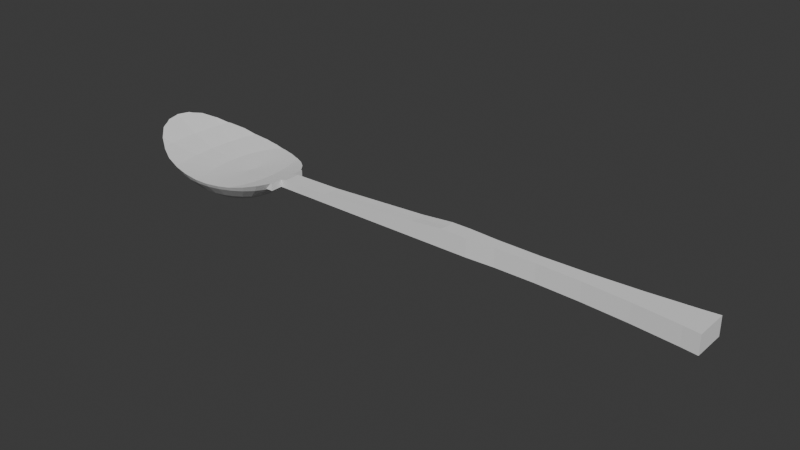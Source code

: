 # Source: Ejercicio-17.blend  (saved by Blender 4.1.24; exported with 4.5.12 LTS)
import bpy
from mathutils import Matrix  # noqa: F401  (used for matrix-valued properties, if any)

bpy.ops.wm.read_factory_settings(use_empty=True)
scene = bpy.context.scene
scene.name = 'Scene'

# ---- collections
col_collection = bpy.data.collections.new('Collection'); scene.collection.children.link(col_collection)

# ---- world
world_world = bpy.data.worlds.new('World'); scene.world = world_world
world_world.use_nodes = True; world_world.node_tree.nodes.clear()
_N = world_world.node_tree.nodes; _L = world_world.node_tree.links
n0 = _N.new('ShaderNodeOutputWorld'); n0.name = 'World Output'; n0.location = (300, 300)
n1 = _N.new('ShaderNodeBackground'); n1.name = 'Background'; n1.location = (10, 300)
n1.inputs[0].default_value = (0.05088, 0.05088, 0.05088, 1.0)
_L.new(n1.outputs[0], n0.inputs[0])
n0.is_active_output = True
world_world.color = (0.05088, 0.05088, 0.05088)
world_world.use_sun_shadow = False
world_world.sun_shadow_jitter_overblur = 0.0

# ---- meshes
me_cubo_001 = bpy.data.meshes.new('Cubo.001')
me_cubo_001.from_pydata([(-1.154, 2.477, -1.171), (-1.166, 1.946, -2.415), (-1.18, 1.34, -3.339), (-1.194, 0.6834, -3.908), (-1.101, 2.333, -1.171), (-1.124, 1.833, -2.415), (-1.151, 1.263, -3.339), (-1.18, 0.6437, -3.908), (-0.1992, -3.193e-07, 0.6721), (-1.051, 2.1, -1.171), (-0.653, -1.597e-07, 0.05752), (-1.085, 1.65, -2.415), (-1.124, 1.136, -3.339), (-1.166, 0.5793, -3.908), (-1.008, 1.786, -1.171), (-1.051, 1.403, -2.415), (-1.101, 0.9664, -3.339), (-1.154, 0.4927, -3.908), (-0.9726, 1.403, -1.171), (-1.023, 1.102, -2.415), (-1.081, 0.7593, -3.339), (-1.144, 0.3871, -3.908), (-0.9463, 0.9664, -1.171), (-1.003, 0.7593, -2.415), (-1.067, 0.523, -3.339), (-1.137, 0.2666, -3.908), (-0.93, 0.4927, -1.171), (-0.99, 0.3871, -2.415), (-1.058, 0.2666, -3.339), (-1.133, 0.1359, -3.908), (-0.9246, 5.322e-08, -1.171), (-0.9857, -1.863e-07, -2.415), (-1.037, 1.971, -0.6925), (-1.055, -7.983e-08, -3.339), (-1.131, -3.991e-08, -3.908), (-0.06173, -4.592e-07, 1.0), (-0.93, -0.4927, -1.171), (-0.99, -0.3871, -2.415), (-1.058, -0.2666, -3.339), (-1.133, -0.1359, -3.908), (-0.9463, -0.9664, -1.171), (-1.003, -0.7593, -2.415), (-1.067, -0.523, -3.339), (-1.137, -0.2666, -3.908), (-0.9726, -1.403, -1.171), (-1.022, 1.548, -0.6925), (-1.023, -1.102, -2.415), (-1.081, -0.7593, -3.339), (-1.144, -0.3871, -3.908), (-1.008, -1.786, -1.171), (-1.051, -1.403, -2.415), (-1.101, -0.9664, -3.339), (-1.154, -0.4927, -3.908), (-1.051, -2.1, -1.171), (-1.085, -1.65, -2.415), (-1.124, -1.136, -3.339), (-1.166, -0.5793, -3.908), (-1.101, -2.333, -1.171), (-1.124, -1.833, -2.415), (-1.151, -1.263, -3.339), (-1.01, 1.067, -0.6925), (-1.18, -0.6437, -3.908), (-1.154, -2.477, -1.171), (-1.166, -1.946, -2.415), (-1.18, -1.34, -3.339), (-1.194, -0.6834, -3.908), (-1.21, -2.525, -1.171), (-1.21, -1.984, -2.415), (-1.21, -1.367, -3.339), (-1.21, -0.6968, -3.908), (-1.265, -2.477, -1.171), (-1.253, -1.946, -2.415), (-1.24, -1.34, -3.339), (-1.225, -0.6834, -3.908), (-1.003, 0.5437, -0.6925), (-1.319, -2.333, -1.171), (-1.295, -1.833, -2.415), (-1.269, -1.263, -3.339), (-1.24, -0.6437, -3.908), (-1.396, -2.469, 0.3443), (-1.368, -2.1, -1.171), (-1.334, -1.65, -2.415), (-1.295, -1.136, -3.339), (-1.253, -0.5793, -3.908), (-1.447, -2.1, 0.3443), (-1.411, -1.786, -1.171), (-1.368, -1.403, -2.415), (-1.319, -0.9664, -3.339), (-1.265, -0.4927, -3.908), (-0.8812, -3.193e-07, -0.0779), (-1.001, -1.597e-07, -0.6925), (-1.21, 0.0, -4.1), (-1.488, -1.65, 0.3443), (-1.447, -1.403, -1.171), (-1.396, -1.102, -2.415), (-1.338, -0.7593, -3.339), (-1.275, -0.3871, -3.908), (-1.519, -1.136, 0.3443), (-1.473, -0.9664, -1.171), (-1.417, -0.7593, -2.415), (-1.352, -0.523, -3.339), (-1.282, -0.2666, -3.908), (-1.003, -0.5437, -0.6925), (-1.575, -0.6437, 2.073), (-1.539, -0.5793, 0.3443), (-1.489, -0.4927, -1.171), (-1.429, -0.3871, -2.415), (-1.361, -0.2666, -3.339), (-1.287, -0.1359, -3.908), (-1.582, 5.322e-08, 2.073), (-1.545, 5.854e-07, 0.3443), (-1.495, 1.064e-07, -1.171), (-1.434, 5.322e-07, -2.415), (-1.01, -1.067, -0.6925), (-1.364, 1.863e-07, -3.339), (-1.288, 6.652e-08, -3.908), (-1.575, 0.6437, 2.073), (-1.539, 0.5793, 0.3443), (-1.489, 0.4927, -1.171), (-1.429, 0.3871, -2.415), (-1.361, 0.2666, -3.339), (-1.287, 0.1359, -3.908), (-1.022, -1.548, -0.6925), (-1.519, 1.136, 0.3443), (-1.473, 0.9664, -1.171), (-1.417, 0.7593, -2.415), (-1.352, 0.523, -3.339), (-1.282, 0.2666, -3.908), (-1.488, 1.65, 0.3443), (-1.447, 1.403, -1.171), (-1.396, 1.102, -2.415), (-1.338, 0.7593, -3.339), (-1.275, 0.3871, -3.908), (-1.037, -1.971, -0.6925), (-1.447, 2.1, 0.3443), (-1.411, 1.786, -1.171), (-1.368, 1.403, -2.415), (-1.319, 0.9664, -3.339), (-1.265, 0.4927, -3.908), (-1.396, 2.469, 0.3443), (-1.368, 2.1, -1.171), (-1.334, 1.65, -2.415), (-1.295, 1.136, -3.339), (-1.253, 0.5793, -3.908), (-1.319, 2.333, -1.171), (-1.295, 1.833, -2.415), (-1.269, 1.263, -3.339), (-1.24, 0.6437, -3.908), (-1.265, 2.477, -1.171), (-1.253, 1.946, -2.415), (-1.24, 1.34, -3.339), (-1.225, 0.6834, -3.908), (-1.21, 2.525, -1.171), (-1.21, 1.984, -2.415), (-1.21, 1.367, -3.339), (-1.21, 0.6967, -3.908), (-1.173, -2.575, -0.6925), (-0.9419, 1.0, -1.0), (-0.9371, 1.0, -0.8717), (-1.194, -2.317, -0.6925), (-0.9419, -1.0, -1.0), (-0.9371, -1.0, -0.8717), (-0.941, 0.9856, -1.0), (-0.941, -0.9856, -1.0), (-0.9189, 1.116e-08, -1.0), (-0.9245, -0.5025, -1.0), (-0.9245, 0.5025, -1.0), (-1.213, -1.971, -0.6925), (-1.125, 0.0, -0.9), (-1.228, -1.548, -0.6925), (-1.35, -2.092, -0.0779), (-1.24, -1.067, -0.6925), (-1.472, -1.548, 0.9201), (-1.364, -1.067, -0.0779), (-1.247, -0.5437, -0.6925), (-1.575, 4.257e-07, 2.263), (-1.479, 2.129e-06, 0.9201), (-1.369, 7.451e-07, -0.0779), (-1.249, 2.661e-07, -0.6925), (-1.472, 1.548, 0.9201), (-1.364, 1.067, -0.0779), (-1.247, 0.5437, -0.6925), (-1.35, 2.092, -0.0779), (-1.24, 1.067, -0.6925), (-1.228, 1.548, -0.6925), (-1.213, 1.971, -0.6925), (-1.194, 2.317, -0.6925), (-1.173, 2.575, -0.6925), (-0.9149, 1.0, -0.2257), (-0.9149, -1.0, -0.2257), (-0.8782, 0.2899, -0.03937), (-0.8771, -8.385e-08, -0.04102), (-0.8771, -3.35e-07, -0.04102), (-0.8782, -0.2899, -0.03937), (-1.151, 2.612, -0.7003), (-1.205, 2.692, -0.5891), (-1.21, 2.701, -0.573), (-1.165, 2.627, -0.6925), (-1.174, 2.639, -0.6766), (-1.095, 2.458, -0.7092), (-1.148, 2.604, -0.7023), (-1.103, 2.48, -0.7117), (-1.125, 2.539, -0.7109), (-1.053, 2.267, -0.6925), (-1.042, 2.224, -0.6632), (-1.081, 2.393, -0.7071), (-1.057, 2.284, -0.6955), (-0.9957, 1.937, -0.532), (-0.9928, 1.92, -0.5208), (-1.029, 2.143, -0.6367), (-0.9505, 1.534, -0.3659), (-0.9553, 1.576, -0.3869), (-0.9176, 1.071, -0.2345), (-0.9176, -1.071, -0.2345), (-0.9505, -1.534, -0.3659), (-0.9928, -1.92, -0.5208), (-0.9553, -1.576, -0.3869), (-1.042, -2.224, -0.6632), (-0.9957, -1.937, -0.532), (-1.029, -2.143, -0.6367), (-1.095, -2.458, -0.7092), (-1.053, -2.267, -0.6925), (-1.057, -2.284, -0.6955), (-1.081, -2.393, -0.7071), (-1.151, -2.612, -0.7003), (-1.103, -2.48, -0.7117), (-1.148, -2.604, -0.7023), (-1.125, -2.539, -0.7109), (-1.21, -2.701, -0.573), (-1.165, -2.627, -0.6925), (-1.205, -2.692, -0.5891), (-1.174, -2.639, -0.6766), (-1.271, -2.712, -0.3537), (-1.246, -2.704, -0.4546), (-1.332, -2.623, -0.1019), (-1.303, -2.662, -0.2326), (-1.396, -2.473, 0.3675), (-1.393, -2.481, 0.3443), (-1.392, -2.483, 0.3349), (-1.338, -2.603, -0.0779), (-1.454, -2.166, 0.8371), (-1.508, -1.766, 1.44), (-1.465, -2.075, 0.9201), (-1.553, -1.259, 2.026), (-1.512, -1.724, 1.479), (-1.579, -0.6505, 2.392), (-1.557, -1.181, 2.073), (-1.572, -0.8045, 2.263), (-1.588, 2.654e-07, 2.513), (-1.586, 0.1113, 2.492), (-1.579, 0.6505, 2.392), (-1.586, 0.1113, 2.492), (-1.588, 7.182e-07, 2.513), (-1.572, 0.8045, 2.263), (-1.557, 1.181, 2.073), (-1.553, 1.259, 2.026), (-1.508, 1.766, 1.44), (-1.512, 1.724, 1.479), (-1.454, 2.166, 0.8371), (-1.465, 2.075, 0.9201), (-1.396, 2.473, 0.3675), (-1.393, 2.481, 0.3443), (-1.332, 2.623, -0.1019), (-1.392, 2.483, 0.3349), (-1.338, 2.603, -0.0779), (-1.271, 2.712, -0.3537), (-1.303, 2.662, -0.2326), (-1.246, 2.704, -0.4546), (-0.9073, 1.0, -0.1881), (-0.9073, 1.0, -1.0), (-0.9073, 0.3929, -1.0), (0.04839, 0.3929, -1.0), (0.04839, 0.3929, 1.0), (-0.06828, 0.3929, 1.0), (-0.7905, 0.3929, -5.762e-05), (-0.8784, 0.3929, -0.03722), (-0.2057, 0.3929, 0.6721), (-0.6596, 0.3929, 0.05752), (-0.9073, 0.9712, -0.19), (-0.8829, 0.3929, -0.0779), (-0.9073, 0.3929, -0.2031), (-0.9073, -1.0, -1.0), (-0.9073, -1.0, -0.1881), (-0.9073, -0.3929, -1.0), (-0.06828, -0.3929, 1.0), (-0.6596, -0.3929, 0.05752), (-0.7905, -0.3929, -5.781e-05), (-0.2057, -0.3929, 0.6721), (-0.8784, -0.3929, -0.03722), (-0.8829, -0.3929, -0.0779), (-0.9073, -0.3929, -0.2031), (-0.9073, -0.9712, -0.19), (1.0, -0.7411, 1.0), (1.0, -0.7411, -1.0), (0.9354, -0.6555, -1.0), (0.7311, -0.459, -1.0), (0.1471, -0.3096, -1.0), (0.3293, -0.2827, -1.0), (0.5265, -0.3332, -1.0), (0.01791, -0.3929, -1.0), (0.01791, -0.3929, 1.0), (0.9354, -0.6555, 1.0), (0.7311, -0.459, 1.0), (0.1471, -0.3096, 1.0), (0.3293, -0.2827, 1.0), (0.5265, -0.3332, 1.0), (1.0, 0.9119, -1.0), (1.0, 0.9119, 1.0), (0.04839, 0.3934, -1.0), (0.3471, 0.3343, -1.0), (0.1714, 0.3318, -1.0), (0.9304, 0.8044, -1.0), (0.537, 0.4164, -1.0), (0.734, 0.5752, -1.0), (0.04839, 0.3934, 1.0), (0.1714, 0.3318, 1.0), (0.3471, 0.3343, 1.0), (0.537, 0.4164, 1.0), (0.734, 0.5752, 1.0), (0.9304, 0.8044, 1.0)], [], [(269, 157, 158, 188, 268), (307, 292, 293, 306), (281, 282, 189, 161, 160), (281, 160, 163, 165, 164, 166, 162, 157, 269, 270, 271, 308, 310, 309, 312, 313, 311, 306, 293, 294, 295, 298, 297, 296, 299, 283), (314, 272, 273, 35, 284, 300, 303, 304, 305, 302, 301, 292, 307, 319, 318, 317, 316, 315), (190, 274, 275), (8, 35, 273, 276), (277, 10, 8, 276), (277, 274, 190, 191, 10), (285, 10, 191, 192, 193, 286), (35, 8, 287, 284), (287, 8, 10, 285), (193, 288, 286), (155, 154, 2, 3), (91, 155, 3), (197, 194, 0, 152, 196, 195, 198), (153, 152, 0, 1), (154, 153, 1, 2), (2, 1, 5, 6), (3, 2, 6, 7), (91, 3, 7), (201, 199, 4, 0, 194, 200, 202), (1, 0, 4, 5), (203, 204, 9, 4, 199, 205, 206), (5, 4, 9, 11), (6, 5, 11, 12), (7, 6, 12, 13), (91, 7, 13), (12, 11, 15, 16), (13, 12, 16, 17), (91, 13, 17), (207, 208, 14, 9, 204, 209), (11, 9, 14, 15), (211, 210, 18, 14, 208), (15, 14, 18, 19), (16, 15, 19, 20), (17, 16, 20, 21), (91, 17, 21), (21, 20, 24, 25), (91, 21, 25), (157, 162, 22, 18, 210, 212, 158), (19, 18, 22, 23), (20, 19, 23, 24), (166, 26, 22, 162), (188, 158, 212), (23, 22, 26, 27), (24, 23, 27, 28), (25, 24, 28, 29), (91, 25, 29), (29, 28, 33, 34), (91, 29, 34), (30, 26, 166, 164), (27, 26, 30, 31), (28, 27, 31, 33), (36, 30, 164, 165), (31, 30, 36, 37), (33, 31, 37, 38), (34, 33, 38, 39), (91, 34, 39), (91, 39, 43), (40, 36, 165, 163), (161, 189, 213), (37, 36, 40, 41), (38, 37, 41, 42), (39, 38, 42, 43), (41, 40, 44, 46), (42, 41, 46, 47), (43, 42, 47, 48), (91, 43, 48), (213, 214, 44, 40, 163, 160, 161), (216, 215, 49, 44, 214), (46, 44, 49, 50), (47, 46, 50, 51), (48, 47, 51, 52), (91, 48, 52), (50, 49, 53, 54), (51, 50, 54, 55), (52, 51, 55, 56), (91, 52, 56), (219, 217, 53, 49, 215, 218), (223, 220, 57, 53, 217, 221, 222), (54, 53, 57, 58), (55, 54, 58, 59), (56, 55, 59, 61), (91, 56, 61), (59, 58, 63, 64), (61, 59, 64, 65), (91, 61, 65), (226, 224, 62, 57, 220, 225, 227), (58, 57, 62, 63), (230, 228, 66, 62, 224, 229, 231), (63, 62, 66, 67), (64, 63, 67, 68), (65, 64, 68, 69), (91, 65, 69), (68, 67, 71, 72), (69, 68, 72, 73), (91, 69, 73), (233, 232, 70, 66, 228), (67, 66, 70, 71), (235, 234, 75, 70, 232), (71, 70, 75, 76), (72, 71, 76, 77), (73, 72, 77, 78), (91, 73, 78), (78, 77, 82, 83), (91, 78, 83), (236, 79, 237), (238, 237, 79, 80, 75, 234, 239), (76, 75, 80, 81), (77, 76, 81, 82), (80, 79, 84, 85), (81, 80, 85, 86), (82, 81, 86, 87), (83, 82, 87, 88), (91, 83, 88), (84, 79, 236, 240), (91, 88, 96), (242, 241, 92, 84, 240), (85, 84, 92, 93), (86, 85, 93, 94), (87, 86, 94, 95), (88, 87, 95, 96), (93, 92, 97, 98), (94, 93, 98, 99), (95, 94, 99, 100), (96, 95, 100, 101), (91, 96, 101), (244, 243, 97, 92, 241), (91, 101, 108), (103, 246, 247, 245), (243, 246, 103, 104, 97), (98, 97, 104, 105), (99, 98, 105, 106), (100, 99, 106, 107), (101, 100, 107, 108), (106, 105, 111, 112), (107, 106, 112, 114), (108, 107, 114, 115), (91, 108, 115), (109, 103, 245, 248), (104, 103, 109, 110), (105, 104, 110, 111), (116, 109, 248, 252, 251, 249, 250), (110, 109, 116, 117), (111, 110, 117, 118), (112, 111, 118, 119), (114, 112, 119, 120), (115, 114, 120, 121), (91, 115, 121), (119, 118, 124, 125), (120, 119, 125, 126), (121, 120, 126, 127), (91, 121, 127), (253, 254, 116, 250), (255, 123, 117, 116, 254), (118, 117, 123, 124), (257, 256, 128, 123, 255), (124, 123, 128, 129), (125, 124, 129, 130), (126, 125, 130, 131), (127, 126, 131, 132), (91, 127, 132), (131, 130, 136, 137), (132, 131, 137, 138), (91, 132, 138), (259, 258, 134, 128, 256), (129, 128, 134, 135), (130, 129, 135, 136), (139, 134, 258, 260), (135, 134, 139, 140), (136, 135, 140, 141), (137, 136, 141, 142), (138, 137, 142, 143), (91, 138, 143), (143, 142, 146, 147), (91, 143, 147), (261, 139, 260), (264, 262, 144, 140, 139, 261, 263), (141, 140, 144, 145), (142, 141, 145, 146), (266, 265, 148, 144, 262), (145, 144, 148, 149), (146, 145, 149, 150), (147, 146, 150, 151), (91, 147, 151), (151, 150, 154, 155), (91, 151, 155), (267, 196, 152, 148, 265), (149, 148, 152, 153), (150, 149, 153, 154), (202, 168, 201), (199, 201, 168, 205), (205, 168, 206), (32, 203, 206, 168), (203, 32, 209, 204), (209, 32, 45, 207), (45, 32, 168), (60, 45, 168), (211, 208, 207, 45, 60), (278, 268, 188, 212, 210, 211, 60, 74), (74, 60, 168), (279, 89, 192, 191, 190, 275), (280, 278, 74, 90, 89, 279), (90, 74, 168), (193, 192, 89, 289, 288), (290, 289, 89, 90, 102, 291), (90, 168, 102), (291, 102, 113, 216, 214, 213, 189, 282), (102, 168, 113), (216, 113, 122, 218, 215), (113, 168, 122), (122, 133, 219, 218), (122, 168, 133), (217, 219, 133, 221), (133, 168, 222, 221), (222, 168, 223), (220, 223, 168, 225), (225, 168, 227), (227, 168, 226), (229, 156, 231), (224, 226, 168, 156, 229), (159, 156, 168), (231, 156, 159, 230), (228, 230, 159, 167, 233), (167, 159, 168), (232, 233, 167, 169, 235), (169, 167, 168), (170, 238, 239), (234, 235, 169, 171, 170, 239), (171, 169, 168), (242, 172, 244, 241), (242, 240, 236, 237, 238, 170, 173, 172), (170, 171, 174, 173), (174, 171, 168), (172, 173, 177, 176), (173, 174, 178, 177), (174, 168, 178), (245, 247, 175, 252, 248), (246, 243, 244, 172, 176, 175, 247), (251, 252, 175, 253, 250, 249), (255, 254, 253, 175, 176, 179, 257), (176, 177, 180, 179), (177, 178, 181, 180), (178, 168, 181), (180, 181, 183, 182), (181, 168, 183), (256, 257, 179, 259), (263, 261, 260, 258, 259, 179, 180, 182), (263, 182, 264), (262, 264, 182, 183, 184, 266), (183, 168, 184), (265, 266, 184, 185, 267), (184, 168, 185), (196, 267, 185, 186, 195), (185, 168, 186), (187, 186, 168), (195, 186, 187, 198), (187, 197, 198), (200, 194, 197, 187, 168), (200, 168, 202), (278, 280, 270, 269, 268), (271, 272, 314, 308), (279, 275, 274, 277, 276, 273, 272, 271, 270, 280), (291, 282, 281, 283, 290), (299, 300, 284, 287, 285, 286, 288, 289, 290, 283), (292, 301, 294, 293), (302, 295, 294, 301), (305, 298, 295, 302), (304, 297, 298, 305), (303, 296, 297, 304), (299, 296, 303, 300), (311, 313, 318, 319), (306, 311, 319, 307), (314, 315, 310, 308), (309, 310, 315, 316), (312, 309, 316, 317), (313, 312, 317, 318)])
me_cubo_001.polygons.foreach_set('material_index', [0, 0, 0, 0, 0, 312, 312, 312, 312, 312, 312, 312, 312, 312, 312, 312, 312, 312, 312, 312, 312, 312, 312, 312, 312, 312, 312, 312, 312, 312, 312, 312, 312, 312, 312, 312, 312, 312, 312, 312, 312, 312, 312, 312, 312, 312, 312, 312, 312, 312, 312, 312, 312, 312, 312, 312, 312, 312, 312, 312, 312, 312, 312, 312, 312, 312, 312, 312, 312, 312, 312, 312, 312, 312, 312, 312, 312, 312, 312, 312, 312, 312, 312, 312, 312, 312, 312, 312, 312, 312, 312, 312, 312, 312, 312, 312, 312, 312, 312, 312, 312, 312, 312, 312, 312, 312, 312, 312, 312, 312, 312, 312, 312, 312, 312, 312, 312, 312, 312, 312, 312, 312, 312, 312, 312, 312, 312, 312, 312, 312, 312, 312, 312, 312, 312, 312, 312, 312, 312, 312, 312, 312, 312, 312, 312, 312, 312, 312, 312, 312, 312, 312, 312, 312, 312, 312, 312, 312, 312, 312, 312, 312, 312, 312, 312, 312, 312, 312, 312, 312, 312, 312, 312, 312, 312, 312, 312, 312, 312, 312, 312, 312, 312, 312, 312, 312, 312, 312, 312, 312, 312, 312, 312, 312, 312, 312, 312, 312, 312, 312, 312, 312, 312, 312, 312, 312, 312, 312, 312, 312, 312, 312, 312, 312, 312, 312, 312, 312, 312, 312, 312, 312, 312, 312, 312, 312, 312, 312, 312, 312, 312, 312, 312, 312, 312, 312, 312, 312, 312, 312, 312, 312, 312, 312, 312, 312, 312, 312, 312, 312, 312, 312, 312, 312, 312, 312, 312, 312, 312, 312, 312, 312, 312, 312, 312, 312, 312, 312, 312, 312, 312, 312, 312, 312, 312, 312, 312, 312])
_uv = me_cubo_001.uv_layers.new(name='MapaUV')
_uv.uv.foreach_set('vector', [0.375, 0.2616, 0.375, 0.2573, 0.391, 0.2579, 0.4718, 0.2606, 0.4765, 0.2616, 0.625, 0.511, 0.625, 0.7176, 0.375, 0.7176, 0.375, 0.511, 0.375, 0.9884, 0.4765, 0.9884, 0.4718, 0.9894, 0.391, 0.9921, 0.375, 0.9927, 0.1366, 0.75, 0.1323, 0.75, 0.1324, 0.7482, 0.1344, 0.6878, 0.1351, 0.625, 0.1344, 0.5622, 0.1324, 0.5018, 0.1323, 0.5, 0.1366, 0.5, 0.1366, 0.5759, 0.256, 0.5759, 0.256, 0.5758, 0.2714, 0.5835, 0.2934, 0.5832, 0.3171, 0.5729, 0.3417, 0.5531, 0.3663, 0.5244, 0.375, 0.511, 0.375, 0.7176, 0.3669, 0.7069, 0.3414, 0.6824, 0.3158, 0.6666, 0.2912, 0.6603, 0.2684, 0.6637, 0.2522, 0.6741, 0.1366, 0.6741, 0.744, 0.5758, 0.744, 0.5759, 0.7585, 0.5759, 0.7577, 0.625, 0.7585, 0.6741, 0.7478, 0.6741, 0.7316, 0.6637, 0.7088, 0.6603, 0.6842, 0.6666, 0.6586, 0.6824, 0.6331, 0.7069, 0.625, 0.7176, 0.625, 0.511, 0.6337, 0.5244, 0.6583, 0.5531, 0.6829, 0.5729, 0.7066, 0.5832, 0.7286, 0.5835, 0.5385, 0.03332, 0.5356, 0.04516, 0.5442, 0.03397, 0.5, 0.125, 0.5, 0.1455, 0.5102, 0.1455, 0.5115, 0.125, 0.5226, 0.0625, 0.5, 0.0625, 0.5, 0.125, 0.5115, 0.125, 0.5226, 0.0625, 0.5269, 0.04516, 0.524, 0.03332, 0.5074, 0.03282, 0.5, 0.0625, 0.4774, 0.0625, 0.5, 0.0625, 0.4926, 0.03282, 0.4926, 0.03282, 0.476, 0.03332, 0.4731, 0.04516, 0.5, 0.1455, 0.5, 0.125, 0.4885, 0.125, 0.4898, 0.1455, 0.4885, 0.125, 0.5, 0.125, 0.5, 0.0625, 0.4774, 0.0625, 0.4615, 0.03332, 0.4558, 0.03397, 0.4644, 0.04516, 0.75, 0.0625, 0.75, 0.125, 0.7188, 0.125, 0.7188, 0.0625, 0.7344, 0.0, 0.75, 0.0625, 0.7188, 0.0625, 0.7262, 0.2697, 0.7188, 0.2694, 0.7188, 0.25, 0.75, 0.25, 0.75, 0.2747, 0.7476, 0.274, 0.7309, 0.2704, 0.75, 0.1875, 0.75, 0.25, 0.7188, 0.25, 0.7188, 0.1875, 0.75, 0.125, 0.75, 0.1875, 0.7188, 0.1875, 0.7188, 0.125, 0.7188, 0.125, 0.7188, 0.1875, 0.6875, 0.1875, 0.6875, 0.125, 0.7188, 0.0625, 0.7188, 0.125, 0.6875, 0.125, 0.6875, 0.0625, 0.7031, 0.0, 0.7188, 0.0625, 0.6875, 0.0625, 0.6921, 0.2689, 0.6875, 0.269, 0.6875, 0.25, 0.7188, 0.25, 0.7188, 0.2694, 0.7171, 0.2693, 0.7043, 0.269, 0.7188, 0.1875, 0.7188, 0.25, 0.6875, 0.25, 0.6875, 0.1875, 0.6627, 0.2697, 0.6562, 0.2709, 0.6562, 0.25, 0.6875, 0.25, 0.6875, 0.269, 0.6792, 0.2691, 0.6649, 0.2696, 0.6875, 0.1875, 0.6875, 0.25, 0.6562, 0.25, 0.6562, 0.1875, 0.6875, 0.125, 0.6875, 0.1875, 0.6562, 0.1875, 0.6562, 0.125, 0.6875, 0.0625, 0.6875, 0.125, 0.6562, 0.125, 0.6562, 0.0625, 0.6719, 0.0, 0.6875, 0.0625, 0.6562, 0.0625, 0.6562, 0.125, 0.6562, 0.1875, 0.625, 0.1875, 0.625, 0.125, 0.6562, 0.0625, 0.6562, 0.125, 0.625, 0.125, 0.625, 0.0625, 0.6406, 0.0, 0.6562, 0.0625, 0.625, 0.0625, 0.6268, 0.2764, 0.625, 0.2768, 0.625, 0.25, 0.6562, 0.25, 0.6562, 0.2709, 0.6481, 0.272, 0.6562, 0.1875, 0.6562, 0.25, 0.625, 0.25, 0.625, 0.1875, 0.5972, 0.2823, 0.5937, 0.2832, 0.5938, 0.25, 0.625, 0.25, 0.625, 0.2768, 0.625, 0.1875, 0.625, 0.25, 0.5938, 0.25, 0.5938, 0.1875, 0.625, 0.125, 0.625, 0.1875, 0.5938, 0.1875, 0.5938, 0.125, 0.625, 0.0625, 0.625, 0.125, 0.5938, 0.125, 0.5938, 0.0625, 0.6094, 0.0, 0.625, 0.0625, 0.5938, 0.0625, 0.5938, 0.0625, 0.5938, 0.125, 0.5625, 0.125, 0.5625, 0.0625, 0.5781, 0.0, 0.5938, 0.0625, 0.5625, 0.0625, 0.5635, 0.2571, 0.5625, 0.2571, 0.5625, 0.25, 0.5938, 0.25, 0.5937, 0.2832, 0.5625, 0.2886, 0.5625, 0.2623, 0.5938, 0.1875, 0.5938, 0.25, 0.5625, 0.25, 0.5625, 0.1875, 0.5938, 0.125, 0.5938, 0.1875, 0.5625, 0.1875, 0.5625, 0.125, 0.5312, 0.2571, 0.5312, 0.25, 0.5625, 0.25, 0.5625, 0.2571, 0.5582, 0.289, 0.5625, 0.2623, 0.5625, 0.2886, 0.5625, 0.1875, 0.5625, 0.25, 0.5312, 0.25, 0.5312, 0.1875, 0.5625, 0.125, 0.5625, 0.1875, 0.5312, 0.1875, 0.5312, 0.125, 0.5625, 0.0625, 0.5625, 0.125, 0.5312, 0.125, 0.5312, 0.0625, 0.5469, 0.0, 0.5625, 0.0625, 0.5312, 0.0625, 0.5312, 0.0625, 0.5312, 0.125, 0.5, 0.125, 0.5, 0.0625, 0.5156, 0.0, 0.5312, 0.0625, 0.5, 0.0625, 0.5, 0.25, 0.5312, 0.25, 0.5312, 0.2571, 0.5, 0.2571, 0.5312, 0.1875, 0.5312, 0.25, 0.5, 0.25, 0.5, 0.1875, 0.5312, 0.125, 0.5312, 0.1875, 0.5, 0.1875, 0.5, 0.125, 0.4688, 0.25, 0.5, 0.25, 0.5, 0.2571, 0.4688, 0.2571, 0.5, 0.1875, 0.5, 0.25, 0.4688, 0.25, 0.4688, 0.1875, 0.5, 0.125, 0.5, 0.1875, 0.4688, 0.1875, 0.4688, 0.125, 0.5, 0.0625, 0.5, 0.125, 0.4688, 0.125, 0.4688, 0.0625, 0.4844, 0.0, 0.5, 0.0625, 0.4688, 0.0625, 0.4531, 0.0, 0.4688, 0.0625, 0.4375, 0.0625, 0.4375, 0.25, 0.4688, 0.25, 0.4688, 0.2571, 0.4375, 0.2571, 0.4375, 0.2623, 0.4418, 0.289, 0.4375, 0.2886, 0.4688, 0.1875, 0.4688, 0.25, 0.4375, 0.25, 0.4375, 0.1875, 0.4688, 0.125, 0.4688, 0.1875, 0.4375, 0.1875, 0.4375, 0.125, 0.4688, 0.0625, 0.4688, 0.125, 0.4375, 0.125, 0.4375, 0.0625, 0.4375, 0.1875, 0.4375, 0.25, 0.4062, 0.25, 0.4062, 0.1875, 0.4375, 0.125, 0.4375, 0.1875, 0.4062, 0.1875, 0.4062, 0.125, 0.4375, 0.0625, 0.4375, 0.125, 0.4062, 0.125, 0.4062, 0.0625, 0.4219, 0.0, 0.4375, 0.0625, 0.4062, 0.0625, 0.4375, 0.2886, 0.4062, 0.2832, 0.4062, 0.25, 0.4375, 0.25, 0.4375, 0.2571, 0.4365, 0.2571, 0.4375, 0.2623, 0.4028, 0.2823, 0.375, 0.2768, 0.375, 0.25, 0.4062, 0.25, 0.4062, 0.2832, 0.4062, 0.1875, 0.4062, 0.25, 0.375, 0.25, 0.375, 0.1875, 0.4062, 0.125, 0.4062, 0.1875, 0.375, 0.1875, 0.375, 0.125, 0.4062, 0.0625, 0.4062, 0.125, 0.375, 0.125, 0.375, 0.0625, 0.3906, 0.0, 0.4062, 0.0625, 0.375, 0.0625, 0.375, 0.1875, 0.375, 0.25, 0.3438, 0.25, 0.3438, 0.1875, 0.375, 0.125, 0.375, 0.1875, 0.3438, 0.1875, 0.3438, 0.125, 0.375, 0.0625, 0.375, 0.125, 0.3438, 0.125, 0.3438, 0.0625, 0.3594, 0.0, 0.375, 0.0625, 0.3438, 0.0625, 0.3519, 0.272, 0.3438, 0.2709, 0.3438, 0.25, 0.375, 0.25, 0.375, 0.2768, 0.3732, 0.2764, 0.3208, 0.2691, 0.3125, 0.269, 0.3125, 0.25, 0.3438, 0.25, 0.3438, 0.2709, 0.3373, 0.2697, 0.3351, 0.2696, 0.3438, 0.1875, 0.3438, 0.25, 0.3125, 0.25, 0.3125, 0.1875, 0.3438, 0.125, 0.3438, 0.1875, 0.3125, 0.1875, 0.3125, 0.125, 0.3438, 0.0625, 0.3438, 0.125, 0.3125, 0.125, 0.3125, 0.0625, 0.3281, 0.0, 0.3438, 0.0625, 0.3125, 0.0625, 0.3125, 0.125, 0.3125, 0.1875, 0.2812, 0.1875, 0.2812, 0.125, 0.3125, 0.0625, 0.3125, 0.125, 0.2812, 0.125, 0.2812, 0.0625, 0.2969, 0.0, 0.3125, 0.0625, 0.2812, 0.0625, 0.2829, 0.2693, 0.2812, 0.2694, 0.2812, 0.25, 0.3125, 0.25, 0.3125, 0.269, 0.3079, 0.2689, 0.2957, 0.269, 0.3125, 0.1875, 0.3125, 0.25, 0.2812, 0.25, 0.2812, 0.1875, 0.2524, 0.274, 0.25, 0.2747, 0.25, 0.25, 0.2812, 0.25, 0.2812, 0.2694, 0.2738, 0.2697, 0.2691, 0.2704, 0.2812, 0.1875, 0.2812, 0.25, 0.25, 0.25, 0.25, 0.1875, 0.2812, 0.125, 0.2812, 0.1875, 0.25, 0.1875, 0.25, 0.125, 0.2812, 0.0625, 0.2812, 0.125, 0.25, 0.125, 0.25, 0.0625, 0.2656, 0.0, 0.2812, 0.0625, 0.25, 0.0625, 0.25, 0.125, 0.25, 0.1875, 0.2188, 0.1875, 0.2188, 0.125, 0.25, 0.0625, 0.25, 0.125, 0.2188, 0.125, 0.2188, 0.0625, 0.2344, 0.0, 0.25, 0.0625, 0.2188, 0.0625, 0.2314, 0.2795, 0.2188, 0.2837, 0.2188, 0.25, 0.25, 0.25, 0.25, 0.2747, 0.25, 0.1875, 0.25, 0.25, 0.2188, 0.25, 0.2188, 0.1875, 0.2023, 0.2887, 0.1875, 0.2941, 0.1875, 0.25, 0.2188, 0.25, 0.2188, 0.2837, 0.2188, 0.1875, 0.2188, 0.25, 0.1875, 0.25, 0.1875, 0.1875, 0.2188, 0.125, 0.2188, 0.1875, 0.1875, 0.1875, 0.1875, 0.125, 0.2188, 0.0625, 0.2188, 0.125, 0.1875, 0.125, 0.1875, 0.0625, 0.2031, 0.0, 0.2188, 0.0625, 0.1875, 0.0625, 0.1875, 0.0625, 0.1875, 0.125, 0.1562, 0.125, 0.1563, 0.0625, 0.1719, 0.0, 0.1875, 0.0625, 0.1563, 0.0625, 0.1562, 0.3133, 0.1562, 0.3125, 0.1576, 0.3125, 0.1581, 0.3121, 0.1576, 0.3125, 0.1562, 0.3125, 0.1562, 0.25, 0.1875, 0.25, 0.1875, 0.2941, 0.1845, 0.2951, 0.1875, 0.1875, 0.1875, 0.25, 0.1562, 0.25, 0.1562, 0.1875, 0.1875, 0.125, 0.1875, 0.1875, 0.1562, 0.1875, 0.1562, 0.125, 0.1562, 0.25, 0.1562, 0.3125, 0.125, 0.3125, 0.125, 0.25, 0.1562, 0.1875, 0.1562, 0.25, 0.125, 0.25, 0.125, 0.1875, 0.1562, 0.125, 0.1562, 0.1875, 0.125, 0.1875, 0.125, 0.125, 0.1563, 0.0625, 0.1562, 0.125, 0.125, 0.125, 0.125, 0.0625, 0.1406, 0.0, 0.1563, 0.0625, 0.125, 0.0625, 0.125, 0.3125, 0.1562, 0.3125, 0.1562, 0.3133, 0.125, 0.3303, 0.1094, 0.0, 0.125, 0.0625, 0.09375, 0.0625, 0.1182, 0.3333, 0.09375, 0.3521, 0.09375, 0.3125, 0.125, 0.3125, 0.125, 0.3303, 0.125, 0.25, 0.125, 0.3125, 0.09375, 0.3125, 0.09375, 0.25, 0.125, 0.1875, 0.125, 0.25, 0.09375, 0.25, 0.09375, 0.1875, 0.125, 0.125, 0.125, 0.1875, 0.09375, 0.1875, 0.09375, 0.125, 0.125, 0.0625, 0.125, 0.125, 0.09375, 0.125, 0.09375, 0.0625, 0.09375, 0.25, 0.09375, 0.3125, 0.0625, 0.3125, 0.0625, 0.25, 0.09375, 0.1875, 0.09375, 0.25, 0.0625, 0.25, 0.0625, 0.1875, 0.09375, 0.125, 0.09375, 0.1875, 0.0625, 0.1875, 0.0625, 0.125, 0.09375, 0.0625, 0.09375, 0.125, 0.0625, 0.125, 0.0625, 0.0625, 0.07812, 0.0, 0.09375, 0.0625, 0.0625, 0.0625, 0.09114, 0.3535, 0.0625, 0.3733, 0.0625, 0.3125, 0.09375, 0.3125, 0.09375, 0.3521, 0.04687, 0.0, 0.0625, 0.0625, 0.03125, 0.0625, 0.03125, 0.375, 0.05838, 0.375, 0.03912, 0.3813, 0.03125, 0.3856, 0.0625, 0.3733, 0.05838, 0.375, 0.03125, 0.375, 0.03125, 0.3125, 0.0625, 0.3125, 0.0625, 0.25, 0.0625, 0.3125, 0.03125, 0.3125, 0.03125, 0.25, 0.0625, 0.1875, 0.0625, 0.25, 0.03125, 0.25, 0.03125, 0.1875, 0.0625, 0.125, 0.0625, 0.1875, 0.03125, 0.1875, 0.03125, 0.125, 0.0625, 0.0625, 0.0625, 0.125, 0.03125, 0.125, 0.03125, 0.0625, 0.03125, 0.1875, 0.03125, 0.25, 0.0, 0.25, 0.0, 0.1875, 0.03125, 0.125, 0.03125, 0.1875, 0.0, 0.1875, 0.0, 0.125, 0.03125, 0.0625, 0.03125, 0.125, 0.0, 0.125, 0.0, 0.0625, 0.01562, 0.0, 0.03125, 0.0625, 0.0, 0.0625, 0.0, 0.375, 0.03125, 0.375, 0.03125, 0.3856, 0.0, 0.3897, 0.03125, 0.3125, 0.03125, 0.375, 0.0, 0.375, 0.0, 0.3125, 0.03125, 0.25, 0.03125, 0.3125, 0.0, 0.3125, 0.0, 0.25, 0.9688, 0.375, 1.0, 0.375, 1.0, 0.3897, 1.0, 0.3897, 0.9947, 0.389, 0.9947, 0.389, 0.9688, 0.3856, 1.0, 0.3125, 1.0, 0.375, 0.9688, 0.375, 0.9687, 0.3125, 1.0, 0.25, 1.0, 0.3125, 0.9687, 0.3125, 0.9688, 0.25, 1.0, 0.1875, 1.0, 0.25, 0.9688, 0.25, 0.9687, 0.1875, 1.0, 0.125, 1.0, 0.1875, 0.9687, 0.1875, 0.9687, 0.125, 1.0, 0.0625, 1.0, 0.125, 0.9687, 0.125, 0.9688, 0.0625, 0.9844, 0.0, 1.0, 0.0625, 0.9688, 0.0625, 0.9687, 0.1875, 0.9688, 0.25, 0.9375, 0.25, 0.9375, 0.1875, 0.9687, 0.125, 0.9687, 0.1875, 0.9375, 0.1875, 0.9375, 0.125, 0.9688, 0.0625, 0.9687, 0.125, 0.9375, 0.125, 0.9375, 0.0625, 0.9531, 0.0, 0.9688, 0.0625, 0.9375, 0.0625, 0.9609, 0.3813, 0.9416, 0.375, 0.9688, 0.375, 0.9688, 0.3856, 0.9375, 0.3733, 0.9375, 0.3125, 0.9687, 0.3125, 0.9688, 0.375, 0.9416, 0.375, 0.9688, 0.25, 0.9687, 0.3125, 0.9375, 0.3125, 0.9375, 0.25, 0.9089, 0.3535, 0.9062, 0.3521, 0.9062, 0.3125, 0.9375, 0.3125, 0.9375, 0.3733, 0.9375, 0.25, 0.9375, 0.3125, 0.9062, 0.3125, 0.9062, 0.25, 0.9375, 0.1875, 0.9375, 0.25, 0.9062, 0.25, 0.9062, 0.1875, 0.9375, 0.125, 0.9375, 0.1875, 0.9062, 0.1875, 0.9062, 0.125, 0.9375, 0.0625, 0.9375, 0.125, 0.9062, 0.125, 0.9062, 0.0625, 0.9219, 0.0, 0.9375, 0.0625, 0.9062, 0.0625, 0.9062, 0.125, 0.9062, 0.1875, 0.875, 0.1875, 0.875, 0.125, 0.9062, 0.0625, 0.9062, 0.125, 0.875, 0.125, 0.875, 0.0625, 0.8906, 0.0, 0.9062, 0.0625, 0.875, 0.0625, 0.8818, 0.3333, 0.875, 0.3303, 0.875, 0.3125, 0.9062, 0.3125, 0.9062, 0.3521, 0.9062, 0.25, 0.9062, 0.3125, 0.875, 0.3125, 0.875, 0.25, 0.9062, 0.1875, 0.9062, 0.25, 0.875, 0.25, 0.875, 0.1875, 0.8437, 0.3125, 0.875, 0.3125, 0.875, 0.3303, 0.8437, 0.3133, 0.875, 0.25, 0.875, 0.3125, 0.8437, 0.3125, 0.8438, 0.25, 0.875, 0.1875, 0.875, 0.25, 0.8438, 0.25, 0.8437, 0.1875, 0.875, 0.125, 0.875, 0.1875, 0.8437, 0.1875, 0.8438, 0.125, 0.875, 0.0625, 0.875, 0.125, 0.8438, 0.125, 0.8438, 0.0625, 0.8594, 0.0, 0.875, 0.0625, 0.8438, 0.0625, 0.8438, 0.0625, 0.8438, 0.125, 0.8125, 0.125, 0.8125, 0.0625, 0.8281, 0.0, 0.8438, 0.0625, 0.8125, 0.0625, 0.8424, 0.3125, 0.8437, 0.3125, 0.8437, 0.3133, 0.8155, 0.2951, 0.8125, 0.2941, 0.8125, 0.25, 0.8438, 0.25, 0.8437, 0.3125, 0.8424, 0.3125, 0.8419, 0.3121, 0.8437, 0.1875, 0.8438, 0.25, 0.8125, 0.25, 0.8125, 0.1875, 0.8438, 0.125, 0.8437, 0.1875, 0.8125, 0.1875, 0.8125, 0.125, 0.7977, 0.2887, 0.7812, 0.2837, 0.7812, 0.25, 0.8125, 0.25, 0.8125, 0.2941, 0.8125, 0.1875, 0.8125, 0.25, 0.7812, 0.25, 0.7812, 0.1875, 0.8125, 0.125, 0.8125, 0.1875, 0.7812, 0.1875, 0.7812, 0.125, 0.8125, 0.0625, 0.8125, 0.125, 0.7812, 0.125, 0.7812, 0.0625, 0.7969, 0.0, 0.8125, 0.0625, 0.7812, 0.0625, 0.7812, 0.0625, 0.7812, 0.125, 0.75, 0.125, 0.75, 0.0625, 0.7656, 0.0, 0.7812, 0.0625, 0.75, 0.0625, 0.7686, 0.2795, 0.75, 0.2747, 0.75, 0.25, 0.7812, 0.25, 0.7812, 0.2837, 0.7812, 0.1875, 0.7812, 0.25, 0.75, 0.25, 0.75, 0.1875, 0.7812, 0.125, 0.7812, 0.1875, 0.75, 0.1875, 0.75, 0.125, 0.7486, 0.05694, 0.7344, 0.0, 0.7202, 0.0567, 0.7068, 0.05745, 0.7173, 0.0567, 0.7031, 0.0, 0.6886, 0.05809, 0.6864, 0.05809, 0.6719, 0.0, 0.6565, 0.0616, 0.625, 0.0625, 0.6517, 0.0625, 0.656, 0.0616, 0.6406, 0.0, 0.6517, 0.0625, 0.625, 0.0625, 0.625, 0.06817, 0.6397, 0.06547, 0.625, 0.06817, 0.625, 0.0625, 0.5938, 0.0625, 0.5938, 0.07882, 0.5938, 0.0625, 0.625, 0.0625, 0.6094, 0.0, 0.5625, 0.0625, 0.5938, 0.0625, 0.5781, 0.0, 0.5625, 0.09358, 0.5921, 0.07996, 0.5938, 0.07882, 0.5938, 0.0625, 0.5625, 0.0625, 0.5312, 0.1136, 0.5327, 0.1138, 0.5344, 0.11, 0.5382, 0.1091, 0.5601, 0.09571, 0.5625, 0.09358, 0.5625, 0.0625, 0.5312, 0.0625, 0.5312, 0.0625, 0.5625, 0.0625, 0.5469, 0.0, 0.5115, 0.125, 0.5, 0.125, 0.5, 0.1273, 0.5, 0.1273, 0.5084, 0.1274, 0.5113, 0.1275, 0.5133, 0.1123, 0.5312, 0.1136, 0.5312, 0.0625, 0.5, 0.0625, 0.5, 0.125, 0.5115, 0.125, 0.5, 0.0625, 0.5312, 0.0625, 0.5156, 0.0, 0.4916, 0.1274, 0.5, 0.1273, 0.5, 0.125, 0.4885, 0.125, 0.4887, 0.1275, 0.4867, 0.1123, 0.4885, 0.125, 0.5, 0.125, 0.5, 0.0625, 0.4688, 0.0625, 0.4688, 0.1136, 0.5, 0.0625, 0.4844, 0.0, 0.4688, 0.0625, 0.4688, 0.1136, 0.4688, 0.0625, 0.4375, 0.0625, 0.4375, 0.09358, 0.4399, 0.09571, 0.4618, 0.1091, 0.4656, 0.11, 0.4673, 0.1138, 0.4688, 0.0625, 0.4531, 0.0, 0.4375, 0.0625, 0.4375, 0.09358, 0.4375, 0.0625, 0.4062, 0.0625, 0.4062, 0.07882, 0.4079, 0.07996, 0.4375, 0.0625, 0.4219, 0.0, 0.4062, 0.0625, 0.4062, 0.0625, 0.375, 0.0625, 0.375, 0.06817, 0.4062, 0.07882, 0.4062, 0.0625, 0.3906, 0.0, 0.375, 0.0625, 0.3603, 0.06547, 0.375, 0.06817, 0.375, 0.0625, 0.3483, 0.0625, 0.375, 0.0625, 0.3594, 0.0, 0.344, 0.0616, 0.3483, 0.0625, 0.3435, 0.0616, 0.3281, 0.0, 0.3136, 0.05809, 0.2932, 0.05745, 0.3114, 0.05809, 0.2969, 0.0, 0.2827, 0.0567, 0.2798, 0.0567, 0.2656, 0.0, 0.2514, 0.05694, 0.2486, 0.05694, 0.2344, 0.0, 0.2195, 0.05953, 0.1977, 0.0625, 0.1875, 0.0625, 0.1875, 0.06412, 0.2146, 0.06014, 0.218, 0.05953, 0.2031, 0.0, 0.1875, 0.0625, 0.1977, 0.0625, 0.1563, 0.0625, 0.1875, 0.0625, 0.1719, 0.0, 0.1875, 0.06412, 0.1875, 0.0625, 0.1563, 0.0625, 0.1563, 0.07301, 0.1529, 0.07465, 0.1563, 0.07301, 0.1563, 0.0625, 0.125, 0.0625, 0.125, 0.08669, 0.125, 0.0625, 0.1563, 0.0625, 0.1406, 0.0, 0.112, 0.09695, 0.125, 0.08669, 0.125, 0.0625, 0.09375, 0.0625, 0.09375, 0.1093, 0.09375, 0.0625, 0.125, 0.0625, 0.1094, 0.0, 0.0625, 0.125, 0.0625, 0.1509, 0.07941, 0.125, 0.08196, 0.1226, 0.09375, 0.1093, 0.09375, 0.0625, 0.0625, 0.0625, 0.0625, 0.125, 0.07941, 0.125, 0.0625, 0.0625, 0.09375, 0.0625, 0.07812, 0.0, 0.0423, 0.1875, 0.03125, 0.1875, 0.03125, 0.2135, 0.03233, 0.2117, 0.0423, 0.1875, 0.04576, 0.1823, 0.06161, 0.1529, 0.06226, 0.1514, 0.0625, 0.1509, 0.0625, 0.125, 0.03125, 0.125, 0.03125, 0.1875, 0.0625, 0.125, 0.0625, 0.0625, 0.03125, 0.0625, 0.03125, 0.125, 0.03125, 0.0625, 0.0625, 0.0625, 0.04687, 0.0, 0.03125, 0.1875, 0.03125, 0.125, 0.0, 0.125, 0.0, 0.1875, 0.03125, 0.125, 0.03125, 0.0625, 0.0, 0.0625, 0.0, 0.125, 0.03125, 0.0625, 0.01562, 0.0, 0.0, 0.0625, 0.01017, 0.2549, 0.01276, 0.25, 0.0, 0.25, 0.0, 0.2595, 0.0, 0.2595, 0.0194, 0.2412, 0.02084, 0.239, 0.03125, 0.2135, 0.03125, 0.1875, 0.0, 0.1875, 0.0, 0.25, 0.01276, 0.25, 0.9983, 0.2588, 1.0, 0.2595, 1.0, 0.25, 0.9872, 0.25, 0.9898, 0.2549, 0.9983, 0.2588, 0.9792, 0.239, 0.9806, 0.2412, 0.9872, 0.25, 1.0, 0.25, 1.0, 0.1875, 0.9687, 0.1875, 0.9687, 0.2135, 1.0, 0.1875, 1.0, 0.125, 0.9687, 0.125, 0.9687, 0.1875, 1.0, 0.125, 1.0, 0.0625, 0.9688, 0.0625, 0.9687, 0.125, 1.0, 0.0625, 0.9844, 0.0, 0.9688, 0.0625, 0.9687, 0.125, 0.9688, 0.0625, 0.9375, 0.0625, 0.9375, 0.125, 0.9688, 0.0625, 0.9531, 0.0, 0.9375, 0.0625, 0.9677, 0.2117, 0.9687, 0.2135, 0.9687, 0.1875, 0.9577, 0.1875, 0.9375, 0.1509, 0.9377, 0.1514, 0.9384, 0.1529, 0.9542, 0.1823, 0.9577, 0.1875, 0.9687, 0.1875, 0.9687, 0.125, 0.9375, 0.125, 0.9375, 0.1509, 0.9375, 0.125, 0.9206, 0.125, 0.918, 0.1226, 0.9206, 0.125, 0.9375, 0.125, 0.9375, 0.0625, 0.9062, 0.0625, 0.9062, 0.1093, 0.9375, 0.0625, 0.9219, 0.0, 0.9062, 0.0625, 0.888, 0.09695, 0.9062, 0.1093, 0.9062, 0.0625, 0.875, 0.0625, 0.875, 0.08669, 0.9062, 0.0625, 0.8906, 0.0, 0.875, 0.0625, 0.8471, 0.07465, 0.875, 0.08669, 0.875, 0.0625, 0.8438, 0.0625, 0.8438, 0.07301, 0.875, 0.0625, 0.8594, 0.0, 0.8438, 0.0625, 0.8125, 0.0625, 0.8438, 0.0625, 0.8281, 0.0, 0.8438, 0.07301, 0.8438, 0.0625, 0.8125, 0.0625, 0.8125, 0.06412, 0.8125, 0.0625, 0.8023, 0.0625, 0.8125, 0.06412, 0.782, 0.05953, 0.7854, 0.06014, 0.8023, 0.0625, 0.8125, 0.0625, 0.7969, 0.0, 0.7805, 0.05953, 0.7656, 0.0, 0.7514, 0.05694, 0.4389, 0.04131, 0.4393, 0.0, 0.4662, 0.0, 0.4662, 0.04337, 0.4388, 0.04337, 0.4662, 0.75, 0.3986, 0.75, 0.3986, 0.75, 0.4662, 0.75, 0.4351, 0.9936, 0.4337, 0.9925, 0.4324, 0.9695, 0.4305, 0.9352, 0.4097, 0.8165, 0.3986, 0.7805, 0.3986, 0.75, 0.4662, 0.75, 0.4662, 1.0, 0.4393, 1.0, 0.4389, 0.2087, 0.4388, 0.2066, 0.4662, 0.2066, 0.4662, 0.25, 0.4393, 0.25, 0.4662, 0.492, 0.3986, 0.492, 0.3986, 0.4695, 0.4097, 0.4335, 0.4305, 0.3148, 0.4324, 0.2805, 0.4337, 0.2575, 0.4351, 0.2564, 0.4393, 0.25, 0.4662, 0.25, 0.5416, 0.5409, 0.5312, 0.5409, 0.5312, 0.7227, 0.5416, 0.7227, 0.5, 0.5409, 0.5, 0.7227, 0.5312, 0.7227, 0.5312, 0.5409, 0.4688, 0.5409, 0.4688, 0.7227, 0.5, 0.7227, 0.5, 0.5409, 0.4375, 0.5409, 0.4375, 0.7227, 0.4688, 0.7227, 0.4688, 0.5409, 0.4062, 0.5409, 0.4062, 0.7227, 0.4375, 0.7227, 0.4375, 0.5409, 0.3811, 0.7227, 0.4062, 0.7227, 0.4062, 0.5409, 0.3811, 0.5409, 0.9688, 0.7227, 1.0, 0.7227, 1.0, 0.5409, 0.9687, 0.5409, 0.9572, 0.7227, 0.9688, 0.7227, 0.9687, 0.5409, 0.9572, 0.5409, 0.1186, 0.5409, 0.09375, 0.5409, 0.09375, 0.7227, 0.1186, 0.7227, 0.0625, 0.7227, 0.09375, 0.7227, 0.09375, 0.5409, 0.0625, 0.5409, 0.03125, 0.7227, 0.0625, 0.7227, 0.0625, 0.5409, 0.03125, 0.5409, 0.0, 0.7227, 0.03125, 0.7227, 0.03125, 0.5409, 0.0, 0.5409])
me_cubo_001.update()

# ---- objects
ob_cubo = bpy.data.objects.new('Cubo', me_cubo_001)

# ---- transforms, parenting, visibility, modifiers, constraints
ob_cubo.location = (6.0, 0.0, 1.82)
ob_cubo.scale = (4.96, -0.44, 0.2)

# ---- collection membership
col_collection.objects.link(ob_cubo)

# ---- scene / render settings (as saved in the file)
scene.frame_start = 1; scene.frame_end = 250; scene.frame_set(197)
scene.render.engine = 'BLENDER_EEVEE_NEXT'
scene.cycles.sampling_pattern = 'TABULATED_SOBOL'
scene.eevee.ray_tracing_options.trace_max_roughness = 0.0
bpy.context.view_layer.update()

# ---- added for rendering (the .blend has no active camera and no usable light): camera, sun
cam_auto = bpy.data.cameras.new('AutoCamera')
cam_auto.lens = 50.0
cam_auto.sensor_width = 36.0
cam_auto.clip_end = 1000.0
ob_auto_camera = bpy.data.objects.new('AutoCamera', cam_auto)
scene.collection.objects.link(ob_auto_camera)
ob_auto_camera.location = (16.6829, -14.5681, 11.3734)
ob_auto_camera.rotation_euler = (1.09748, -7.21219e-08, 0.694738)
scene.camera = ob_auto_camera
light_auto_sun = bpy.data.lights.new('AutoSun', 'SUN')
light_auto_sun.energy = 3.0
light_auto_sun.angle = 0.0523599
ob_auto_sun = bpy.data.objects.new('AutoSun', light_auto_sun)
scene.collection.objects.link(ob_auto_sun)
ob_auto_sun.rotation_euler = (0.872665, 0.174533, 0.523599)
bpy.context.view_layer.update()
